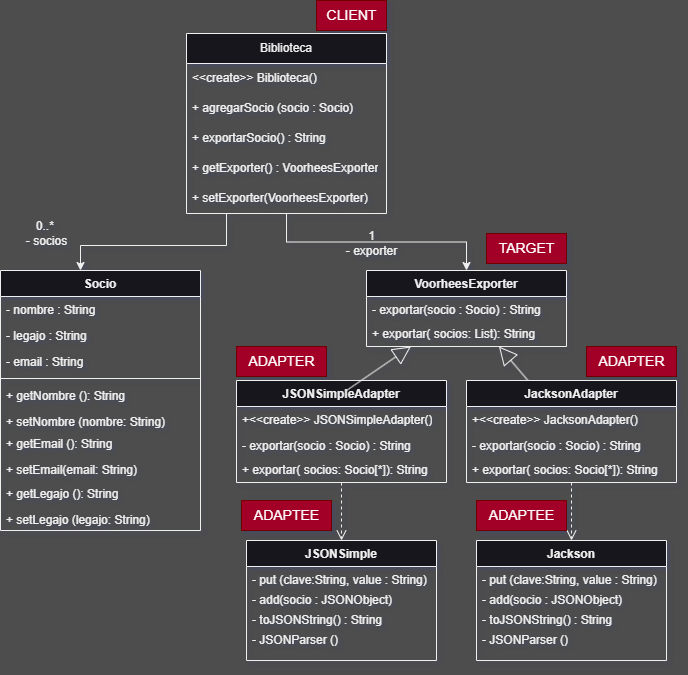

The diagram above was exported from draw.io. Its source (the exported page's mxGraphModel, read from the mxfile embedded in the PNG):
<mxGraphModel dx="874" dy="542" grid="1" gridSize="10" guides="1" tooltips="1" connect="1" arrows="1" fold="1" page="1" pageScale="1" pageWidth="827" pageHeight="1169" background="#4D4D4D" math="0" shadow="1">
  <root>
    <mxCell id="0" />
    <mxCell id="1" parent="0" />
    <mxCell id="qLOr1LEOJIK6eyIxOB5J-18" style="edgeStyle=orthogonalEdgeStyle;rounded=0;orthogonalLoop=1;jettySize=auto;html=1;labelBackgroundColor=none;fontColor=default;" edge="1" parent="1" source="qLOr1LEOJIK6eyIxOB5J-2" target="qLOr1LEOJIK6eyIxOB5J-13">
      <mxGeometry relative="1" as="geometry">
        <Array as="points">
          <mxPoint x="340" y="345" />
          <mxPoint x="194" y="345" />
        </Array>
      </mxGeometry>
    </mxCell>
    <mxCell id="qLOr1LEOJIK6eyIxOB5J-36" style="edgeStyle=orthogonalEdgeStyle;rounded=0;orthogonalLoop=1;jettySize=auto;html=1;labelBackgroundColor=none;fontColor=default;" edge="1" parent="1" source="qLOr1LEOJIK6eyIxOB5J-2" target="qLOr1LEOJIK6eyIxOB5J-31">
      <mxGeometry relative="1" as="geometry" />
    </mxCell>
    <mxCell id="qLOr1LEOJIK6eyIxOB5J-2" value="Biblioteca" style="swimlane;fontStyle=0;childLayout=stackLayout;horizontal=1;startSize=30;horizontalStack=0;resizeParent=1;resizeParentMax=0;resizeLast=0;collapsible=1;marginBottom=0;whiteSpace=wrap;html=1;hachureGap=4;fontFamily=Helvetica;labelBackgroundColor=none;" vertex="1" parent="1">
      <mxGeometry x="300" y="133" width="200" height="180" as="geometry" />
    </mxCell>
    <mxCell id="qLOr1LEOJIK6eyIxOB5J-4" value="&amp;lt;&amp;lt;create&amp;gt;&amp;gt; Biblioteca()" style="text;strokeColor=none;fillColor=none;align=left;verticalAlign=middle;spacingLeft=4;spacingRight=4;overflow=hidden;points=[[0,0.5],[1,0.5]];portConstraint=eastwest;rotatable=0;whiteSpace=wrap;html=1;fontFamily=Helvetica;labelBackgroundColor=none;" vertex="1" parent="qLOr1LEOJIK6eyIxOB5J-2">
      <mxGeometry y="30" width="200" height="30" as="geometry" />
    </mxCell>
    <mxCell id="qLOr1LEOJIK6eyIxOB5J-10" value="+ agregarSocio (socio : Socio)&amp;nbsp;" style="text;strokeColor=none;fillColor=none;align=left;verticalAlign=middle;spacingLeft=4;spacingRight=4;overflow=hidden;points=[[0,0.5],[1,0.5]];portConstraint=eastwest;rotatable=0;whiteSpace=wrap;html=1;fontFamily=Helvetica;labelBackgroundColor=none;" vertex="1" parent="qLOr1LEOJIK6eyIxOB5J-2">
      <mxGeometry y="60" width="200" height="30" as="geometry" />
    </mxCell>
    <mxCell id="qLOr1LEOJIK6eyIxOB5J-5" value="+ exportarSocio() : String" style="text;strokeColor=none;fillColor=none;align=left;verticalAlign=middle;spacingLeft=4;spacingRight=4;overflow=hidden;points=[[0,0.5],[1,0.5]];portConstraint=eastwest;rotatable=0;whiteSpace=wrap;html=1;fontFamily=Helvetica;labelBackgroundColor=none;" vertex="1" parent="qLOr1LEOJIK6eyIxOB5J-2">
      <mxGeometry y="90" width="200" height="30" as="geometry" />
    </mxCell>
    <mxCell id="qLOr1LEOJIK6eyIxOB5J-12" value="+ getExporter() : VoorheesExporter" style="text;strokeColor=none;fillColor=none;align=left;verticalAlign=middle;spacingLeft=4;spacingRight=4;overflow=hidden;points=[[0,0.5],[1,0.5]];portConstraint=eastwest;rotatable=0;whiteSpace=wrap;html=1;fontFamily=Helvetica;labelBackgroundColor=none;" vertex="1" parent="qLOr1LEOJIK6eyIxOB5J-2">
      <mxGeometry y="120" width="200" height="30" as="geometry" />
    </mxCell>
    <mxCell id="qLOr1LEOJIK6eyIxOB5J-11" value="+ setExporter(VoorheesExporter)" style="text;strokeColor=none;fillColor=none;align=left;verticalAlign=middle;spacingLeft=4;spacingRight=4;overflow=hidden;points=[[0,0.5],[1,0.5]];portConstraint=eastwest;rotatable=0;whiteSpace=wrap;html=1;fontFamily=Helvetica;labelBackgroundColor=none;" vertex="1" parent="qLOr1LEOJIK6eyIxOB5J-2">
      <mxGeometry y="150" width="200" height="30" as="geometry" />
    </mxCell>
    <mxCell id="qLOr1LEOJIK6eyIxOB5J-13" value="Socio" style="swimlane;fontStyle=1;align=center;verticalAlign=top;childLayout=stackLayout;horizontal=1;startSize=26;horizontalStack=0;resizeParent=1;resizeParentMax=0;resizeLast=0;collapsible=1;marginBottom=0;whiteSpace=wrap;html=1;labelBackgroundColor=none;" vertex="1" parent="1">
      <mxGeometry x="114" y="370" width="200" height="260" as="geometry" />
    </mxCell>
    <mxCell id="qLOr1LEOJIK6eyIxOB5J-14" value="- nombre : String" style="text;strokeColor=none;fillColor=none;align=left;verticalAlign=top;spacingLeft=4;spacingRight=4;overflow=hidden;rotatable=0;points=[[0,0.5],[1,0.5]];portConstraint=eastwest;whiteSpace=wrap;html=1;labelBackgroundColor=none;" vertex="1" parent="qLOr1LEOJIK6eyIxOB5J-13">
      <mxGeometry y="26" width="200" height="26" as="geometry" />
    </mxCell>
    <mxCell id="qLOr1LEOJIK6eyIxOB5J-21" value="- legajo : String" style="text;strokeColor=none;fillColor=none;align=left;verticalAlign=top;spacingLeft=4;spacingRight=4;overflow=hidden;rotatable=0;points=[[0,0.5],[1,0.5]];portConstraint=eastwest;whiteSpace=wrap;html=1;labelBackgroundColor=none;" vertex="1" parent="qLOr1LEOJIK6eyIxOB5J-13">
      <mxGeometry y="52" width="200" height="26" as="geometry" />
    </mxCell>
    <mxCell id="qLOr1LEOJIK6eyIxOB5J-22" value="- email : String" style="text;strokeColor=none;fillColor=none;align=left;verticalAlign=top;spacingLeft=4;spacingRight=4;overflow=hidden;rotatable=0;points=[[0,0.5],[1,0.5]];portConstraint=eastwest;whiteSpace=wrap;html=1;labelBackgroundColor=none;" vertex="1" parent="qLOr1LEOJIK6eyIxOB5J-13">
      <mxGeometry y="78" width="200" height="26" as="geometry" />
    </mxCell>
    <mxCell id="qLOr1LEOJIK6eyIxOB5J-15" value="" style="line;strokeWidth=1;fillColor=none;align=left;verticalAlign=middle;spacingTop=-1;spacingLeft=3;spacingRight=3;rotatable=0;labelPosition=right;points=[];portConstraint=eastwest;labelBackgroundColor=none;" vertex="1" parent="qLOr1LEOJIK6eyIxOB5J-13">
      <mxGeometry y="104" width="200" height="8" as="geometry" />
    </mxCell>
    <mxCell id="qLOr1LEOJIK6eyIxOB5J-23" value="+ getNombre (): String" style="text;strokeColor=none;fillColor=none;align=left;verticalAlign=top;spacingLeft=4;spacingRight=4;overflow=hidden;rotatable=0;points=[[0,0.5],[1,0.5]];portConstraint=eastwest;whiteSpace=wrap;html=1;labelBackgroundColor=none;" vertex="1" parent="qLOr1LEOJIK6eyIxOB5J-13">
      <mxGeometry y="112" width="200" height="26" as="geometry" />
    </mxCell>
    <mxCell id="qLOr1LEOJIK6eyIxOB5J-26" value="+ setNombre (nombre: String)" style="text;strokeColor=none;fillColor=none;align=left;verticalAlign=top;spacingLeft=4;spacingRight=4;overflow=hidden;rotatable=0;points=[[0,0.5],[1,0.5]];portConstraint=eastwest;whiteSpace=wrap;html=1;labelBackgroundColor=none;" vertex="1" parent="qLOr1LEOJIK6eyIxOB5J-13">
      <mxGeometry y="138" width="200" height="22" as="geometry" />
    </mxCell>
    <mxCell id="qLOr1LEOJIK6eyIxOB5J-27" value="+ getEmail (): String" style="text;strokeColor=none;fillColor=none;align=left;verticalAlign=top;spacingLeft=4;spacingRight=4;overflow=hidden;rotatable=0;points=[[0,0.5],[1,0.5]];portConstraint=eastwest;whiteSpace=wrap;html=1;labelBackgroundColor=none;" vertex="1" parent="qLOr1LEOJIK6eyIxOB5J-13">
      <mxGeometry y="160" width="200" height="26" as="geometry" />
    </mxCell>
    <mxCell id="qLOr1LEOJIK6eyIxOB5J-28" value="+ setEmail(email: String)" style="text;strokeColor=none;fillColor=none;align=left;verticalAlign=top;spacingLeft=4;spacingRight=4;overflow=hidden;rotatable=0;points=[[0,0.5],[1,0.5]];portConstraint=eastwest;whiteSpace=wrap;html=1;labelBackgroundColor=none;" vertex="1" parent="qLOr1LEOJIK6eyIxOB5J-13">
      <mxGeometry y="186" width="200" height="24" as="geometry" />
    </mxCell>
    <mxCell id="qLOr1LEOJIK6eyIxOB5J-24" value="+ getLegajo (): String" style="text;strokeColor=none;fillColor=none;align=left;verticalAlign=top;spacingLeft=4;spacingRight=4;overflow=hidden;rotatable=0;points=[[0,0.5],[1,0.5]];portConstraint=eastwest;whiteSpace=wrap;html=1;labelBackgroundColor=none;" vertex="1" parent="qLOr1LEOJIK6eyIxOB5J-13">
      <mxGeometry y="210" width="200" height="26" as="geometry" />
    </mxCell>
    <mxCell id="qLOr1LEOJIK6eyIxOB5J-29" value="+ setLegajo (legajo: String)" style="text;strokeColor=none;fillColor=none;align=left;verticalAlign=top;spacingLeft=4;spacingRight=4;overflow=hidden;rotatable=0;points=[[0,0.5],[1,0.5]];portConstraint=eastwest;whiteSpace=wrap;html=1;labelBackgroundColor=none;" vertex="1" parent="qLOr1LEOJIK6eyIxOB5J-13">
      <mxGeometry y="236" width="200" height="24" as="geometry" />
    </mxCell>
    <mxCell id="qLOr1LEOJIK6eyIxOB5J-19" value="0..*&amp;nbsp;&lt;div&gt;- socios&lt;/div&gt;" style="text;html=1;align=center;verticalAlign=middle;resizable=0;points=[];autosize=1;strokeColor=none;fillColor=none;labelBackgroundColor=none;" vertex="1" parent="1">
      <mxGeometry x="130" y="313" width="60" height="40" as="geometry" />
    </mxCell>
    <mxCell id="qLOr1LEOJIK6eyIxOB5J-31" value="VoorheesExporter" style="swimlane;fontStyle=1;align=center;verticalAlign=top;childLayout=stackLayout;horizontal=1;startSize=26;horizontalStack=0;resizeParent=1;resizeParentMax=0;resizeLast=0;collapsible=1;marginBottom=0;whiteSpace=wrap;html=1;labelBackgroundColor=none;" vertex="1" parent="1">
      <mxGeometry x="480" y="370" width="200" height="76" as="geometry" />
    </mxCell>
    <mxCell id="qLOr1LEOJIK6eyIxOB5J-32" value="- exportar(socio : Socio) : String" style="text;strokeColor=none;fillColor=none;align=left;verticalAlign=top;spacingLeft=4;spacingRight=4;overflow=hidden;rotatable=0;points=[[0,0.5],[1,0.5]];portConstraint=eastwest;whiteSpace=wrap;html=1;labelBackgroundColor=none;" vertex="1" parent="qLOr1LEOJIK6eyIxOB5J-31">
      <mxGeometry y="26" width="200" height="24" as="geometry" />
    </mxCell>
    <mxCell id="qLOr1LEOJIK6eyIxOB5J-34" value="+ exportar( socios: List): String" style="text;strokeColor=none;fillColor=none;align=left;verticalAlign=top;spacingLeft=4;spacingRight=4;overflow=hidden;rotatable=0;points=[[0,0.5],[1,0.5]];portConstraint=eastwest;whiteSpace=wrap;html=1;labelBackgroundColor=none;" vertex="1" parent="qLOr1LEOJIK6eyIxOB5J-31">
      <mxGeometry y="50" width="200" height="26" as="geometry" />
    </mxCell>
    <mxCell id="qLOr1LEOJIK6eyIxOB5J-37" value="&lt;div&gt;1&lt;/div&gt;- exporter" style="text;html=1;align=center;verticalAlign=middle;resizable=0;points=[];autosize=1;strokeColor=none;fillColor=none;labelBackgroundColor=none;" vertex="1" parent="1">
      <mxGeometry x="450" y="323" width="70" height="40" as="geometry" />
    </mxCell>
    <mxCell id="qLOr1LEOJIK6eyIxOB5J-42" value="JSONSimpleAdapter" style="swimlane;fontStyle=1;align=center;verticalAlign=top;childLayout=stackLayout;horizontal=1;startSize=26;horizontalStack=0;resizeParent=1;resizeParentMax=0;resizeLast=0;collapsible=1;marginBottom=0;whiteSpace=wrap;html=1;labelBackgroundColor=none;" vertex="1" parent="1">
      <mxGeometry x="350" y="480" width="210" height="102" as="geometry" />
    </mxCell>
    <mxCell id="qLOr1LEOJIK6eyIxOB5J-53" value="+&amp;lt;&amp;lt;create&amp;gt;&amp;gt; JSONSimpleAdapter()" style="text;strokeColor=none;fillColor=none;align=left;verticalAlign=top;spacingLeft=4;spacingRight=4;overflow=hidden;rotatable=0;points=[[0,0.5],[1,0.5]];portConstraint=eastwest;whiteSpace=wrap;html=1;labelBackgroundColor=none;" vertex="1" parent="qLOr1LEOJIK6eyIxOB5J-42">
      <mxGeometry y="26" width="210" height="26" as="geometry" />
    </mxCell>
    <mxCell id="qLOr1LEOJIK6eyIxOB5J-48" value="- exportar(socio : Socio) : String" style="text;strokeColor=none;fillColor=none;align=left;verticalAlign=top;spacingLeft=4;spacingRight=4;overflow=hidden;rotatable=0;points=[[0,0.5],[1,0.5]];portConstraint=eastwest;whiteSpace=wrap;html=1;labelBackgroundColor=none;" vertex="1" parent="qLOr1LEOJIK6eyIxOB5J-42">
      <mxGeometry y="52" width="210" height="24" as="geometry" />
    </mxCell>
    <mxCell id="qLOr1LEOJIK6eyIxOB5J-49" value="+ exportar( socios: Socio[*]): String" style="text;strokeColor=none;fillColor=none;align=left;verticalAlign=top;spacingLeft=4;spacingRight=4;overflow=hidden;rotatable=0;points=[[0,0.5],[1,0.5]];portConstraint=eastwest;whiteSpace=wrap;html=1;labelBackgroundColor=none;" vertex="1" parent="qLOr1LEOJIK6eyIxOB5J-42">
      <mxGeometry y="76" width="210" height="26" as="geometry" />
    </mxCell>
    <mxCell id="qLOr1LEOJIK6eyIxOB5J-58" value="" style="endArrow=block;endSize=16;endFill=0;html=1;rounded=0;exitX=0.524;exitY=0.098;exitDx=0;exitDy=0;exitPerimeter=0;labelBackgroundColor=none;fontColor=default;" edge="1" parent="1" source="qLOr1LEOJIK6eyIxOB5J-42" target="qLOr1LEOJIK6eyIxOB5J-31">
      <mxGeometry x="0.0004" width="160" relative="1" as="geometry">
        <mxPoint x="280" y="430" as="sourcePoint" />
        <mxPoint x="440" y="430" as="targetPoint" />
        <mxPoint as="offset" />
      </mxGeometry>
    </mxCell>
    <mxCell id="qLOr1LEOJIK6eyIxOB5J-59" value="" style="endArrow=block;endSize=16;endFill=0;html=1;rounded=0;labelBackgroundColor=none;fontColor=default;" edge="1" parent="1" source="qLOr1LEOJIK6eyIxOB5J-66" target="qLOr1LEOJIK6eyIxOB5J-31">
      <mxGeometry width="160" relative="1" as="geometry">
        <mxPoint x="652.1830985915494" y="490" as="sourcePoint" />
        <mxPoint x="537" y="456" as="targetPoint" />
      </mxGeometry>
    </mxCell>
    <mxCell id="qLOr1LEOJIK6eyIxOB5J-60" value="JSONSimple" style="swimlane;fontStyle=1;align=center;verticalAlign=top;childLayout=stackLayout;horizontal=1;startSize=26;horizontalStack=0;resizeParent=1;resizeParentMax=0;resizeLast=0;collapsible=1;marginBottom=0;whiteSpace=wrap;html=1;labelBackgroundColor=none;" vertex="1" parent="1">
      <mxGeometry x="360" y="640" width="190" height="120" as="geometry" />
    </mxCell>
    <mxCell id="qLOr1LEOJIK6eyIxOB5J-61" value="- put (clave:String, value : String)" style="text;strokeColor=none;fillColor=none;align=left;verticalAlign=top;spacingLeft=4;spacingRight=4;overflow=hidden;rotatable=0;points=[[0,0.5],[1,0.5]];portConstraint=eastwest;whiteSpace=wrap;html=1;labelBackgroundColor=none;" vertex="1" parent="qLOr1LEOJIK6eyIxOB5J-60">
      <mxGeometry y="26" width="190" height="20" as="geometry" />
    </mxCell>
    <mxCell id="qLOr1LEOJIK6eyIxOB5J-62" value="- add(socio : JSONObject)" style="text;strokeColor=none;fillColor=none;align=left;verticalAlign=top;spacingLeft=4;spacingRight=4;overflow=hidden;rotatable=0;points=[[0,0.5],[1,0.5]];portConstraint=eastwest;whiteSpace=wrap;html=1;labelBackgroundColor=none;" vertex="1" parent="qLOr1LEOJIK6eyIxOB5J-60">
      <mxGeometry y="46" width="190" height="20" as="geometry" />
    </mxCell>
    <mxCell id="qLOr1LEOJIK6eyIxOB5J-63" value="-&amp;nbsp;toJSONString() : String&lt;div&gt;&lt;br&gt;&lt;/div&gt;" style="text;strokeColor=none;fillColor=none;align=left;verticalAlign=top;spacingLeft=4;spacingRight=4;overflow=hidden;rotatable=0;points=[[0,0.5],[1,0.5]];portConstraint=eastwest;whiteSpace=wrap;html=1;labelBackgroundColor=none;" vertex="1" parent="qLOr1LEOJIK6eyIxOB5J-60">
      <mxGeometry y="66" width="190" height="20" as="geometry" />
    </mxCell>
    <mxCell id="qLOr1LEOJIK6eyIxOB5J-64" value="- JSONParser ()&lt;div&gt;&lt;br&gt;&lt;/div&gt;" style="text;strokeColor=none;fillColor=none;align=left;verticalAlign=top;spacingLeft=4;spacingRight=4;overflow=hidden;rotatable=0;points=[[0,0.5],[1,0.5]];portConstraint=eastwest;whiteSpace=wrap;html=1;labelBackgroundColor=none;" vertex="1" parent="qLOr1LEOJIK6eyIxOB5J-60">
      <mxGeometry y="86" width="190" height="34" as="geometry" />
    </mxCell>
    <mxCell id="qLOr1LEOJIK6eyIxOB5J-65" value="" style="html=1;verticalAlign=bottom;endArrow=open;dashed=1;endSize=8;curved=0;rounded=0;labelBackgroundColor=none;fontColor=default;" edge="1" parent="1" source="qLOr1LEOJIK6eyIxOB5J-42" target="qLOr1LEOJIK6eyIxOB5J-60">
      <mxGeometry relative="1" as="geometry">
        <mxPoint x="480" y="620" as="sourcePoint" />
        <mxPoint x="400" y="620" as="targetPoint" />
      </mxGeometry>
    </mxCell>
    <mxCell id="qLOr1LEOJIK6eyIxOB5J-66" value="JacksonAdapter" style="swimlane;fontStyle=1;align=center;verticalAlign=top;childLayout=stackLayout;horizontal=1;startSize=26;horizontalStack=0;resizeParent=1;resizeParentMax=0;resizeLast=0;collapsible=1;marginBottom=0;whiteSpace=wrap;html=1;labelBackgroundColor=none;" vertex="1" parent="1">
      <mxGeometry x="580" y="480" width="210" height="102" as="geometry" />
    </mxCell>
    <mxCell id="qLOr1LEOJIK6eyIxOB5J-67" value="+&amp;lt;&amp;lt;create&amp;gt;&amp;gt; JacksonAdapter()" style="text;strokeColor=none;fillColor=none;align=left;verticalAlign=top;spacingLeft=4;spacingRight=4;overflow=hidden;rotatable=0;points=[[0,0.5],[1,0.5]];portConstraint=eastwest;whiteSpace=wrap;html=1;labelBackgroundColor=none;" vertex="1" parent="qLOr1LEOJIK6eyIxOB5J-66">
      <mxGeometry y="26" width="210" height="26" as="geometry" />
    </mxCell>
    <mxCell id="qLOr1LEOJIK6eyIxOB5J-68" value="- exportar(socio : Socio) : String" style="text;strokeColor=none;fillColor=none;align=left;verticalAlign=top;spacingLeft=4;spacingRight=4;overflow=hidden;rotatable=0;points=[[0,0.5],[1,0.5]];portConstraint=eastwest;whiteSpace=wrap;html=1;labelBackgroundColor=none;" vertex="1" parent="qLOr1LEOJIK6eyIxOB5J-66">
      <mxGeometry y="52" width="210" height="24" as="geometry" />
    </mxCell>
    <mxCell id="qLOr1LEOJIK6eyIxOB5J-69" value="+ exportar( socios: Socio[*]): String" style="text;strokeColor=none;fillColor=none;align=left;verticalAlign=top;spacingLeft=4;spacingRight=4;overflow=hidden;rotatable=0;points=[[0,0.5],[1,0.5]];portConstraint=eastwest;whiteSpace=wrap;html=1;labelBackgroundColor=none;" vertex="1" parent="qLOr1LEOJIK6eyIxOB5J-66">
      <mxGeometry y="76" width="210" height="26" as="geometry" />
    </mxCell>
    <mxCell id="qLOr1LEOJIK6eyIxOB5J-70" value="Jackson" style="swimlane;fontStyle=1;align=center;verticalAlign=top;childLayout=stackLayout;horizontal=1;startSize=26;horizontalStack=0;resizeParent=1;resizeParentMax=0;resizeLast=0;collapsible=1;marginBottom=0;whiteSpace=wrap;html=1;labelBackgroundColor=none;" vertex="1" parent="1">
      <mxGeometry x="590" y="640" width="190" height="120" as="geometry" />
    </mxCell>
    <mxCell id="qLOr1LEOJIK6eyIxOB5J-71" value="- put (clave:String, value : String)" style="text;strokeColor=none;fillColor=none;align=left;verticalAlign=top;spacingLeft=4;spacingRight=4;overflow=hidden;rotatable=0;points=[[0,0.5],[1,0.5]];portConstraint=eastwest;whiteSpace=wrap;html=1;labelBackgroundColor=none;" vertex="1" parent="qLOr1LEOJIK6eyIxOB5J-70">
      <mxGeometry y="26" width="190" height="20" as="geometry" />
    </mxCell>
    <mxCell id="qLOr1LEOJIK6eyIxOB5J-72" value="- add(socio : JSONObject)" style="text;strokeColor=none;fillColor=none;align=left;verticalAlign=top;spacingLeft=4;spacingRight=4;overflow=hidden;rotatable=0;points=[[0,0.5],[1,0.5]];portConstraint=eastwest;whiteSpace=wrap;html=1;labelBackgroundColor=none;" vertex="1" parent="qLOr1LEOJIK6eyIxOB5J-70">
      <mxGeometry y="46" width="190" height="20" as="geometry" />
    </mxCell>
    <mxCell id="qLOr1LEOJIK6eyIxOB5J-73" value="-&amp;nbsp;toJSONString() : String&lt;div&gt;&lt;br&gt;&lt;/div&gt;" style="text;strokeColor=none;fillColor=none;align=left;verticalAlign=top;spacingLeft=4;spacingRight=4;overflow=hidden;rotatable=0;points=[[0,0.5],[1,0.5]];portConstraint=eastwest;whiteSpace=wrap;html=1;labelBackgroundColor=none;" vertex="1" parent="qLOr1LEOJIK6eyIxOB5J-70">
      <mxGeometry y="66" width="190" height="20" as="geometry" />
    </mxCell>
    <mxCell id="qLOr1LEOJIK6eyIxOB5J-74" value="- JSONParser ()&lt;div&gt;&lt;br&gt;&lt;/div&gt;" style="text;strokeColor=none;fillColor=none;align=left;verticalAlign=top;spacingLeft=4;spacingRight=4;overflow=hidden;rotatable=0;points=[[0,0.5],[1,0.5]];portConstraint=eastwest;whiteSpace=wrap;html=1;labelBackgroundColor=none;" vertex="1" parent="qLOr1LEOJIK6eyIxOB5J-70">
      <mxGeometry y="86" width="190" height="34" as="geometry" />
    </mxCell>
    <mxCell id="qLOr1LEOJIK6eyIxOB5J-75" value="" style="html=1;verticalAlign=bottom;endArrow=open;dashed=1;endSize=8;curved=0;rounded=0;labelBackgroundColor=none;fontColor=default;" edge="1" parent="1" source="qLOr1LEOJIK6eyIxOB5J-66" target="qLOr1LEOJIK6eyIxOB5J-70">
      <mxGeometry relative="1" as="geometry">
        <mxPoint x="465" y="592" as="sourcePoint" />
        <mxPoint x="465" y="620" as="targetPoint" />
      </mxGeometry>
    </mxCell>
    <mxCell id="qLOr1LEOJIK6eyIxOB5J-76" value="&lt;font style=&quot;font-size: 14px;&quot;&gt;CLIENT&lt;/font&gt;" style="text;html=1;align=center;verticalAlign=middle;resizable=0;points=[];autosize=1;strokeColor=#6F0000;fillColor=#a20025;labelBackgroundColor=none;fontColor=#ffffff;" vertex="1" parent="1">
      <mxGeometry x="430" y="100" width="70" height="30" as="geometry" />
    </mxCell>
    <mxCell id="qLOr1LEOJIK6eyIxOB5J-77" value="&lt;font style=&quot;font-size: 14px;&quot;&gt;TARGET&lt;/font&gt;" style="text;html=1;align=center;verticalAlign=middle;resizable=0;points=[];autosize=1;strokeColor=#6F0000;fillColor=#a20025;labelBackgroundColor=none;fontColor=#ffffff;" vertex="1" parent="1">
      <mxGeometry x="600" y="333" width="80" height="30" as="geometry" />
    </mxCell>
    <mxCell id="qLOr1LEOJIK6eyIxOB5J-79" value="&lt;font style=&quot;font-size: 14px;&quot;&gt;ADAPTER&lt;/font&gt;" style="text;html=1;align=center;verticalAlign=middle;resizable=0;points=[];autosize=1;strokeColor=#6F0000;fillColor=#a20025;labelBackgroundColor=none;fontColor=#ffffff;" vertex="1" parent="1">
      <mxGeometry x="350" y="446" width="90" height="30" as="geometry" />
    </mxCell>
    <mxCell id="qLOr1LEOJIK6eyIxOB5J-80" value="&lt;font style=&quot;font-size: 14px;&quot;&gt;ADAPTER&lt;/font&gt;" style="text;html=1;align=center;verticalAlign=middle;resizable=0;points=[];autosize=1;strokeColor=#6F0000;fillColor=#a20025;labelBackgroundColor=none;fontColor=#ffffff;" vertex="1" parent="1">
      <mxGeometry x="700" y="446" width="90" height="30" as="geometry" />
    </mxCell>
    <mxCell id="qLOr1LEOJIK6eyIxOB5J-85" value="&lt;font style=&quot;font-size: 14px;&quot;&gt;ADAPTEE&lt;/font&gt;" style="text;html=1;align=center;verticalAlign=middle;resizable=0;points=[];autosize=1;strokeColor=#6F0000;fillColor=#a20025;labelBackgroundColor=none;fontColor=#ffffff;" vertex="1" parent="1">
      <mxGeometry x="355" y="600" width="90" height="30" as="geometry" />
    </mxCell>
    <mxCell id="qLOr1LEOJIK6eyIxOB5J-86" value="&lt;font style=&quot;font-size: 14px;&quot;&gt;ADAPTEE&lt;/font&gt;" style="text;html=1;align=center;verticalAlign=middle;resizable=0;points=[];autosize=1;strokeColor=#6F0000;fillColor=#a20025;labelBackgroundColor=none;fontColor=#ffffff;" vertex="1" parent="1">
      <mxGeometry x="590" y="600" width="90" height="30" as="geometry" />
    </mxCell>
  </root>
</mxGraphModel>